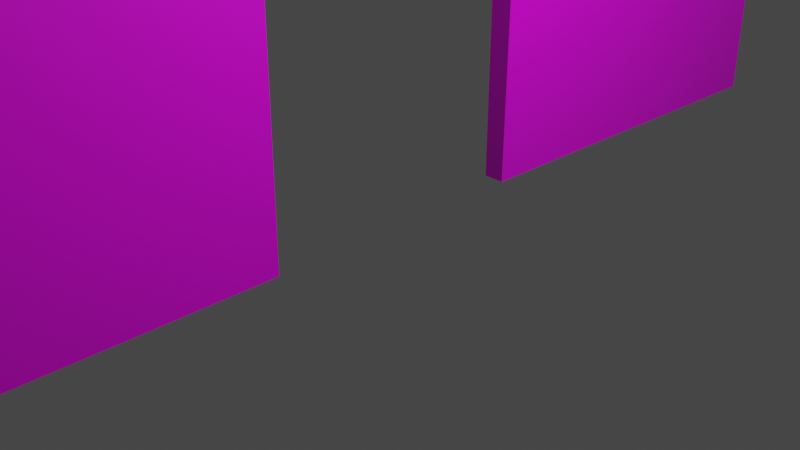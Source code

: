 # Source: Doorway.blend  (saved by Blender 3.2.14; exported with 4.5.12 LTS)
import bpy
from mathutils import Matrix  # noqa: F401  (used for matrix-valued properties, if any)

bpy.ops.wm.read_factory_settings(use_empty=True)
scene = bpy.context.scene
scene.name = 'Scene'

# ---- collections
col_collection = bpy.data.collections.new('Collection'); scene.collection.children.link(col_collection)

# ---- images (referenced by path relative to the original .blend; pixels are not part of the script)
import os
ASSET_DIR = os.environ.get("B2B_ASSET_DIR", "")  # directory of the original .blend (textures are referenced by path, not embedded)
HERE = os.path.dirname(os.path.abspath(__file__))  # packed textures are extracted next to this script under _unpacked/

def load_image(name, relpath, width, height, colorspace="sRGB"):
    """Load a texture the original file referenced (path relative to the .blend, or extracted next to this script)."""
    p = next((c for c in (os.path.join(HERE, relpath), os.path.join(ASSET_DIR, relpath)) if relpath and os.path.exists(c)), "")
    if p:
        img = bpy.data.images.load(p, check_existing=True)
        img.name = name
    else:  # same state as the original file: an image datablock whose file is absent (Cycles renders it pink)
        img = bpy.data.images.new(name, width, height)
        img.source = "FILE"
        img.filepath = "//" + (relpath or name)
    img.colorspace_settings.name = colorspace
    return img
img_untitled = load_image('Untitled', '', 512, 512, 'sRGB')

# ---- materials (node trees are filled in below, after node groups)
mat_material = bpy.data.materials.new('Material')
mat_material.alpha_threshold = 0.0
mat_material.use_transparent_shadow = False
mat_material.line_color = (0.0, 0.0, 0.0, 1.0)

# ---- material node trees
mat_material.use_nodes = True; mat_material.node_tree.nodes.clear()
_N = mat_material.node_tree.nodes; _L = mat_material.node_tree.links
n0 = _N.new('ShaderNodeOutputMaterial'); n0.name = 'Material Output'; n0.location = (300, 300)
n1 = _N.new('ShaderNodeBsdfPrincipled'); n1.name = 'Principled BSDF'; n1.location = (10, 300)
n1.distribution = 'GGX'
n1.subsurface_method = 'RANDOM_WALK_SKIN'
n1.inputs[2].default_value = 0.4
n1.inputs[3].default_value = 1.45
n1.inputs[27].default_value = (0.0, 0.0, 0.0, 1.0)
n1.inputs[28].default_value = 1.0
n2 = _N.new('ShaderNodeTexImage'); n2.name = 'Image Texture'; n2.location = (-363, 171)
n2.image = img_untitled
_L.new(n1.outputs[0], n0.inputs[0])
_L.new(n2.outputs[0], n1.inputs[0])
n0.is_active_output = True

# ---- world
world_world = bpy.data.worlds.new('World'); scene.world = world_world
world_world.use_nodes = True; world_world.node_tree.nodes.clear()
_N = world_world.node_tree.nodes; _L = world_world.node_tree.links
n0 = _N.new('ShaderNodeOutputWorld'); n0.name = 'World Output'; n0.location = (300, 300)
n1 = _N.new('ShaderNodeBackground'); n1.name = 'Background'; n1.location = (10, 300)
n1.inputs[0].default_value = (0.05088, 0.05088, 0.05088, 1.0)
_L.new(n1.outputs[0], n0.inputs[0])
n0.is_active_output = True
world_world.color = (0.05088, 0.05088, 0.05088)
world_world.use_sun_shadow = False
world_world.sun_shadow_jitter_overblur = 0.0

# ---- cameras
cam_camera = bpy.data.cameras.new('Camera')
cam_camera.clip_end = 100.0
cam_camera.ortho_scale = 7.314

# ---- lights
light_light = bpy.data.lights.new('Light', 'POINT')
light_light.transmission_factor = 0.0
light_light.energy = 1000.0
light_light.shadow_soft_size = 0.1
light_light.shadow_maximum_resolution = 0.006
light_light.use_absolute_resolution = True

# ---- meshes
me_cube = bpy.data.meshes.new('Cube')
me_cube.from_pydata([(-0.1335, 6.007, 3.003), (-0.1335, 6.007, -3.003), (-0.1335, -6.007, 3.003), (-0.1335, -6.007, -3.003), (0.1335, 6.007, 3.003), (0.1335, 6.007, -3.003), (0.1335, -6.007, 3.003), (0.1335, -1.623, 0.9984), (0.1335, 1.431, 0.9984), (0.1335, -6.007, -3.003), (0.1335, 6.007, -3.003), (-0.1335, -1.623, 0.9984), (-0.1335, 1.431, 0.9984), (0.1209, -1.623, -3.002), (0.1031, 1.431, -3.002), (-0.1335, 1.431, -3.002), (-0.1335, -1.623, -3.002), (-0.1335, 6.007, -3.003)], [(4, 5), (5, 14)], [(0, 2, 6, 4), (2, 3, 9, 6), (1, 15, 12, 11, 16, 3, 2, 0), (10, 1, 0, 4), (14, 10, 4, 6, 9, 13, 7, 8), (10, 14, 15, 1), (14, 8, 12, 15), (12, 8, 7, 11), (16, 11, 7, 13), (3, 16, 13, 9)])
_uv = me_cube.uv_layers.new(name='UVMap')
_uv.uv.foreach_set('vector', [0.003502, 0.4976, 0.9967, 0.4973, 0.98, 0.4803, 0.01752, 0.4828, 0.9967, 0.4973, 0.9969, 0.004869, 0.9803, 0.02412, 0.98, 0.4803, 0.9955, 0.5006, 0.6177, 0.5015, 0.6184, 0.8318, 0.3662, 0.8323, 0.3656, 0.5021, 0.003624, 0.5027, 0.004645, 0.9986, 0.9965, 0.9965, 0.01889, 0.01903, 0.003598, 0.004967, 0.003502, 0.4976, 0.01752, 0.4828, 0.3579, 0.02343, 0.01889, 0.01903, 0.01752, 0.4828, 0.98, 0.4803, 0.9803, 0.02412, 0.6482, 0.02049, 0.6458, 0.348, 0.3568, 0.3462, 0.01889, 0.01903, 0.3579, 0.02343, 0.375, 0.004359, 0.003598, 0.004967, 0.3579, 0.02343, 0.3568, 0.3462, 0.3741, 0.3306, 0.375, 0.004359, 0.3741, 0.3306, 0.3568, 0.3462, 0.6458, 0.348, 0.6281, 0.331, 0.6301, 0.004085, 0.6281, 0.331, 0.6458, 0.348, 0.6482, 0.02049, 0.9969, 0.004869, 0.6301, 0.004085, 0.6482, 0.02049, 0.9803, 0.02412])
me_cube.materials.append(mat_material)
me_cube.use_mirror_vertex_groups = False
me_cube.update()

# ---- objects
ob_cube = bpy.data.objects.new('Cube', me_cube)
ob_light = bpy.data.objects.new('Light', light_light)
ob_camera = bpy.data.objects.new('Camera', cam_camera)

# ---- transforms, parenting, visibility, modifiers, constraints
ob_cube.location = (0.0, 0.0, 3.002)
ob_cube.lock_rotations_4d = False
ob_cube.empty_display_type = 'ARROWS'
ob_cube.lineart.crease_threshold = 0.0
ob_light.location = (4.076, 1.005, 5.904)
ob_light.rotation_euler = (0.6503, 0.05522, 1.866)
ob_light.lock_rotations_4d = False
ob_light.empty_display_type = 'ARROWS'
ob_light.color = (0.0, 0.0, 0.0, 0.0)
ob_light.lineart.crease_threshold = 0.0
ob_camera.location = (7.359, -6.926, 4.958)
ob_camera.rotation_euler = (1.109, 0.0, 0.8149)
ob_camera.lock_rotations_4d = False
ob_camera.empty_display_type = 'ARROWS'
ob_camera.color = (0.0, 0.0, 0.0, 0.0)
ob_camera.display_type = 'WIRE'
ob_camera.lineart.crease_threshold = 0.0

# ---- collection membership
col_collection.objects.link(ob_cube)
col_collection.objects.link(ob_light)
col_collection.objects.link(ob_camera)

# ---- scene / render settings (as saved in the file)
scene.camera = ob_camera
scene.frame_start = 1; scene.frame_end = 250; scene.frame_set(1)
scene.render.engine = 'BLENDER_EEVEE_NEXT'
scene.cycles.sampling_pattern = 'TABULATED_SOBOL'
scene.cycles.use_light_tree = False
scene.view_settings.view_transform = 'Filmic'
bpy.context.view_layer.update()
